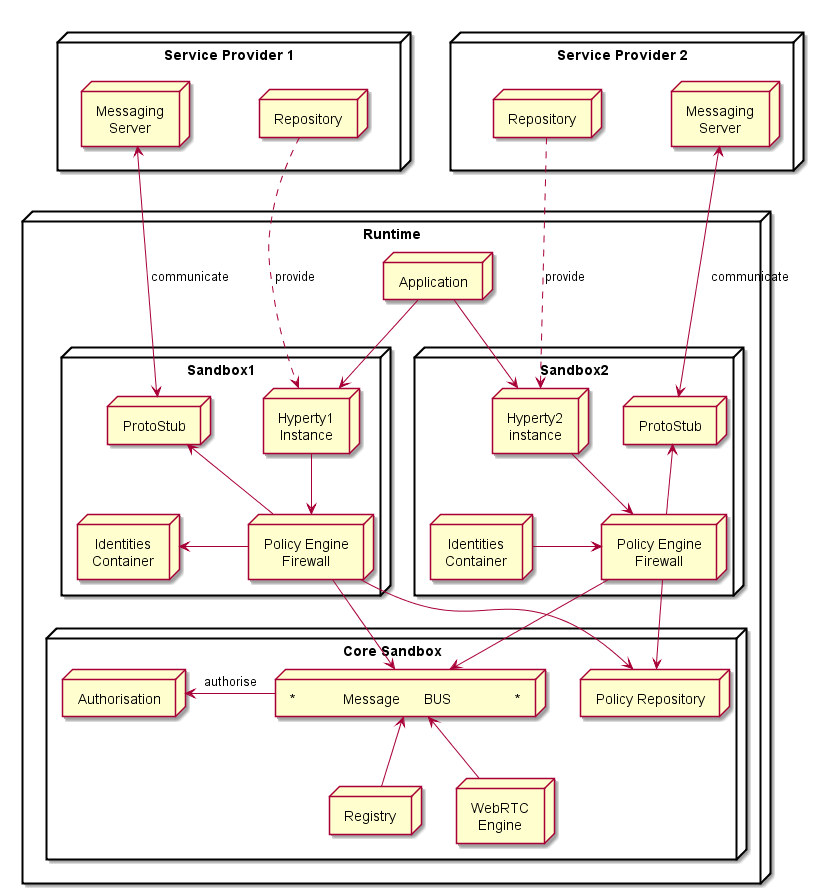

The diagram above was rendered by PlantUML. Its source (embedded in the PNG):
@startuml "Runtime_Architecture_new.png"


node "Service Provider 1" as SP1 {
	node Repository as Repo1
	node "Messaging\nServer" as Msg1

	Repo1 -[hidden]left- Msg1
}


node "Service Provider 2" as SP2 {
	node Repository as Repo2
	node "Messaging\nServer" as Msg2

	Repo2 -[hidden]right- Msg2
}

node "Runtime" as rt {
 node "Application" as App 

 SP1 -[hidden]down- App
 SP2 -[hidden]right- App

 node "Sandbox1" as Sand1 {

 node "Hyperty1\nInstance" as H1

 node "ProtoStub" as Proto1

 node "Identities\nContainer" as ID1

 node "Policy Engine\nFirewall" as PEP1

  H1 -down-> PEP1

  PEP1 -up-> Proto1

  ID1 <-right- PEP1
 }

node "Sandbox2" as Sand2 {

 node "Hyperty2\ninstance" as H2

 node "Policy Engine\nFirewall" as PEP2

 node "Identities\nContainer" as ID2

  node "ProtoStub" as Proto2

  PEP2 -up-> Proto2

  H2 -down-> PEP2

  ID2 -right-> PEP2

 }

 App -down-> H1

 App -down-> H2


Repo1 ..down-> H1: provide

Repo2 ..down-> H2: provide

Msg1 <-down-> Proto1 : communicate

Msg2 <-down-> Proto2 : communicate

node "Core Sandbox" as core {

 node "*            Message      BUS                *" as Bus

 node "Registry" as Reg

 node "WebRTC\nEngine" as WRTC

 node "Policy Repository" as Rep

 node "Authorisation" as Authz

 Authz <-right- Bus : authorise

 PEP1 -down-> Bus

 PEP2 -down-> Bus

 Rep <-up- PEP1

 Rep <-up- PEP2

 Reg -up-> Bus

 WRTC -up-> Bus


	}

@enduml